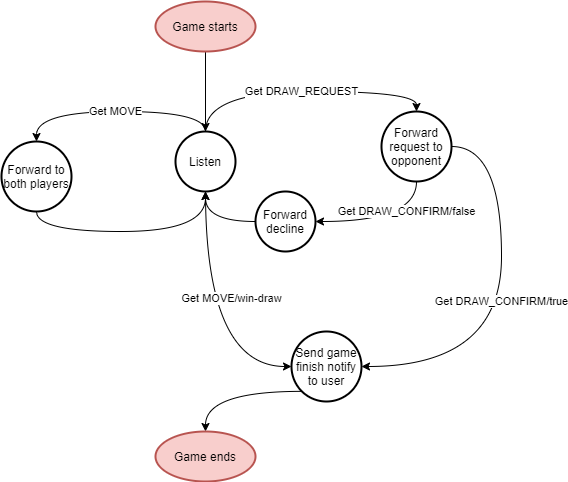

The diagram above was exported from draw.io. Its source (the exported page's mxGraphModel, read from the mxfile embedded in the PNG):
<mxGraphModel dx="868" dy="431" grid="1" gridSize="10" guides="1" tooltips="1" connect="1" arrows="1" fold="1" page="1" pageScale="1" pageWidth="827" pageHeight="1169" math="0" shadow="0">
  <root>
    <mxCell id="wRV5jMOVz_fDXDOGdL9o-0" />
    <mxCell id="wRV5jMOVz_fDXDOGdL9o-1" parent="wRV5jMOVz_fDXDOGdL9o-0" />
    <mxCell id="B9TP78iQApTtvVm35M_K-1" style="edgeStyle=orthogonalEdgeStyle;curved=1;rounded=0;orthogonalLoop=1;jettySize=auto;html=1;exitX=0.5;exitY=1;exitDx=0;exitDy=0;exitPerimeter=0;entryX=0.5;entryY=0;entryDx=0;entryDy=0;entryPerimeter=0;" parent="wRV5jMOVz_fDXDOGdL9o-1" source="tnzInJU9Rrxh4q8zGlzB-0" target="B9TP78iQApTtvVm35M_K-0" edge="1">
      <mxGeometry relative="1" as="geometry" />
    </mxCell>
    <mxCell id="tnzInJU9Rrxh4q8zGlzB-0" value="Game starts" style="strokeWidth=2;html=1;shape=mxgraph.flowchart.start_1;whiteSpace=wrap;fillColor=#f8cecc;strokeColor=#b85450;" parent="wRV5jMOVz_fDXDOGdL9o-1" vertex="1">
      <mxGeometry x="364" y="60" width="100" height="50" as="geometry" />
    </mxCell>
    <mxCell id="B9TP78iQApTtvVm35M_K-4" value="Get DRAW_REQUEST" style="edgeStyle=orthogonalEdgeStyle;curved=1;rounded=0;orthogonalLoop=1;jettySize=auto;html=1;exitX=0.5;exitY=0;exitDx=0;exitDy=0;exitPerimeter=0;entryX=0.5;entryY=0;entryDx=0;entryDy=0;entryPerimeter=0;" parent="wRV5jMOVz_fDXDOGdL9o-1" source="B9TP78iQApTtvVm35M_K-0" target="B9TP78iQApTtvVm35M_K-2" edge="1">
      <mxGeometry relative="1" as="geometry" />
    </mxCell>
    <mxCell id="B9TP78iQApTtvVm35M_K-9" value="Get MOVE" style="edgeStyle=orthogonalEdgeStyle;curved=1;rounded=0;orthogonalLoop=1;jettySize=auto;html=1;exitX=0.5;exitY=0;exitDx=0;exitDy=0;exitPerimeter=0;entryX=0.5;entryY=0;entryDx=0;entryDy=0;entryPerimeter=0;" parent="wRV5jMOVz_fDXDOGdL9o-1" source="B9TP78iQApTtvVm35M_K-0" target="B9TP78iQApTtvVm35M_K-8" edge="1">
      <mxGeometry relative="1" as="geometry" />
    </mxCell>
    <mxCell id="mRUo8sIpBLZVT05b-H5D-6" value="Get MOVE/win-draw" style="edgeStyle=orthogonalEdgeStyle;curved=1;rounded=0;orthogonalLoop=1;jettySize=auto;html=1;entryX=0;entryY=0.5;entryDx=0;entryDy=0;entryPerimeter=0;exitX=0.5;exitY=1;exitDx=0;exitDy=0;exitPerimeter=0;" parent="wRV5jMOVz_fDXDOGdL9o-1" source="B9TP78iQApTtvVm35M_K-0" target="mRUo8sIpBLZVT05b-H5D-3" edge="1">
      <mxGeometry x="-0.1772" y="26" relative="1" as="geometry">
        <mxPoint as="offset" />
      </mxGeometry>
    </mxCell>
    <mxCell id="B9TP78iQApTtvVm35M_K-0" value="Listen" style="strokeWidth=2;html=1;shape=mxgraph.flowchart.start_2;whiteSpace=wrap;" parent="wRV5jMOVz_fDXDOGdL9o-1" vertex="1">
      <mxGeometry x="384" y="190" width="60" height="60" as="geometry" />
    </mxCell>
    <mxCell id="B9TP78iQApTtvVm35M_K-6" value="Get DRAW_CONFIRM/false" style="edgeStyle=orthogonalEdgeStyle;curved=1;rounded=0;orthogonalLoop=1;jettySize=auto;html=1;entryX=1;entryY=0.5;entryDx=0;entryDy=0;entryPerimeter=0;exitX=0.5;exitY=1;exitDx=0;exitDy=0;exitPerimeter=0;" parent="wRV5jMOVz_fDXDOGdL9o-1" source="B9TP78iQApTtvVm35M_K-2" target="B9TP78iQApTtvVm35M_K-5" edge="1">
      <mxGeometry x="-0.2941" y="-10" relative="1" as="geometry">
        <mxPoint as="offset" />
      </mxGeometry>
    </mxCell>
    <mxCell id="mRUo8sIpBLZVT05b-H5D-9" value="Get DRAW_CONFIRM/true" style="edgeStyle=orthogonalEdgeStyle;curved=1;rounded=0;orthogonalLoop=1;jettySize=auto;html=1;exitX=1;exitY=0.5;exitDx=0;exitDy=0;exitPerimeter=0;entryX=1;entryY=0.5;entryDx=0;entryDy=0;entryPerimeter=0;" parent="wRV5jMOVz_fDXDOGdL9o-1" source="B9TP78iQApTtvVm35M_K-2" target="mRUo8sIpBLZVT05b-H5D-3" edge="1">
      <mxGeometry relative="1" as="geometry">
        <Array as="points">
          <mxPoint x="710" y="205" />
          <mxPoint x="710" y="425" />
        </Array>
      </mxGeometry>
    </mxCell>
    <mxCell id="B9TP78iQApTtvVm35M_K-2" value="Forward request to opponent" style="strokeWidth=2;html=1;shape=mxgraph.flowchart.start_2;whiteSpace=wrap;" parent="wRV5jMOVz_fDXDOGdL9o-1" vertex="1">
      <mxGeometry x="590" y="170" width="70" height="70" as="geometry" />
    </mxCell>
    <mxCell id="B9TP78iQApTtvVm35M_K-7" style="edgeStyle=orthogonalEdgeStyle;curved=1;rounded=0;orthogonalLoop=1;jettySize=auto;html=1;exitX=0;exitY=0.5;exitDx=0;exitDy=0;exitPerimeter=0;entryX=0.5;entryY=1;entryDx=0;entryDy=0;entryPerimeter=0;" parent="wRV5jMOVz_fDXDOGdL9o-1" source="B9TP78iQApTtvVm35M_K-5" target="B9TP78iQApTtvVm35M_K-0" edge="1">
      <mxGeometry relative="1" as="geometry" />
    </mxCell>
    <mxCell id="B9TP78iQApTtvVm35M_K-5" value="Forward decline" style="strokeWidth=2;html=1;shape=mxgraph.flowchart.start_2;whiteSpace=wrap;" parent="wRV5jMOVz_fDXDOGdL9o-1" vertex="1">
      <mxGeometry x="464" y="250" width="60" height="60" as="geometry" />
    </mxCell>
    <mxCell id="B9TP78iQApTtvVm35M_K-10" style="edgeStyle=orthogonalEdgeStyle;curved=1;rounded=0;orthogonalLoop=1;jettySize=auto;html=1;exitX=0.5;exitY=1;exitDx=0;exitDy=0;exitPerimeter=0;entryX=0.5;entryY=1;entryDx=0;entryDy=0;entryPerimeter=0;" parent="wRV5jMOVz_fDXDOGdL9o-1" source="B9TP78iQApTtvVm35M_K-8" target="B9TP78iQApTtvVm35M_K-0" edge="1">
      <mxGeometry relative="1" as="geometry" />
    </mxCell>
    <mxCell id="B9TP78iQApTtvVm35M_K-8" value="Forward to both players" style="strokeWidth=2;html=1;shape=mxgraph.flowchart.start_2;whiteSpace=wrap;" parent="wRV5jMOVz_fDXDOGdL9o-1" vertex="1">
      <mxGeometry x="210" y="200" width="70" height="70" as="geometry" />
    </mxCell>
    <mxCell id="mRUo8sIpBLZVT05b-H5D-8" style="edgeStyle=orthogonalEdgeStyle;curved=1;rounded=0;orthogonalLoop=1;jettySize=auto;html=1;exitX=0.145;exitY=0.855;exitDx=0;exitDy=0;exitPerimeter=0;entryX=0.5;entryY=0;entryDx=0;entryDy=0;entryPerimeter=0;" parent="wRV5jMOVz_fDXDOGdL9o-1" source="mRUo8sIpBLZVT05b-H5D-3" target="mRUo8sIpBLZVT05b-H5D-7" edge="1">
      <mxGeometry relative="1" as="geometry" />
    </mxCell>
    <mxCell id="mRUo8sIpBLZVT05b-H5D-3" value="Send game finish notify to user" style="strokeWidth=2;html=1;shape=mxgraph.flowchart.start_2;whiteSpace=wrap;" parent="wRV5jMOVz_fDXDOGdL9o-1" vertex="1">
      <mxGeometry x="500" y="390" width="70" height="70" as="geometry" />
    </mxCell>
    <mxCell id="mRUo8sIpBLZVT05b-H5D-7" value="Game ends" style="strokeWidth=2;html=1;shape=mxgraph.flowchart.start_1;whiteSpace=wrap;fillColor=#f8cecc;strokeColor=#b85450;" parent="wRV5jMOVz_fDXDOGdL9o-1" vertex="1">
      <mxGeometry x="364" y="490" width="100" height="50" as="geometry" />
    </mxCell>
  </root>
</mxGraphModel>